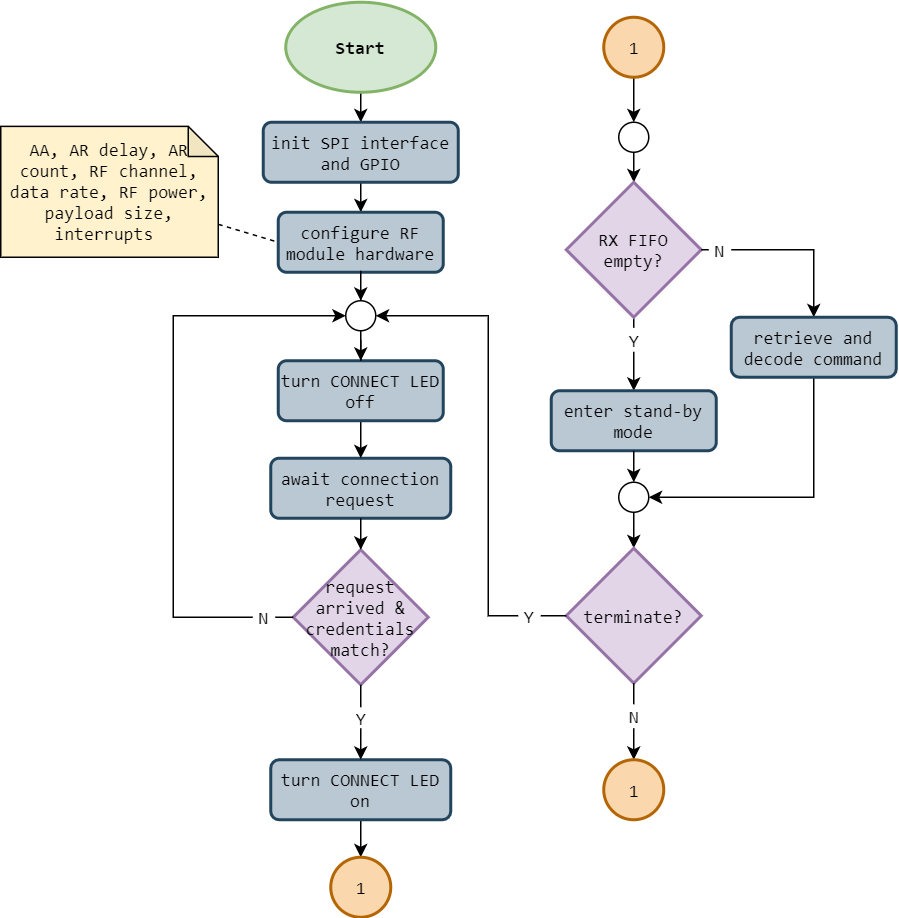

The diagram above was exported from draw.io. Its source (the exported page's mxGraphModel, read from the mxfile embedded in the PNG):
<mxGraphModel dx="1086" dy="846" grid="1" gridSize="10" guides="1" tooltips="1" connect="1" arrows="1" fold="1" page="1" pageScale="1" pageWidth="1169" pageHeight="827" math="0" shadow="0">
  <root>
    <mxCell id="0" />
    <mxCell id="1" parent="0" />
    <mxCell id="sBmosrN4FuCWImrNVC2r-1" style="edgeStyle=orthogonalEdgeStyle;rounded=0;orthogonalLoop=1;jettySize=auto;html=1;fontFamily=Consolas;" parent="1" source="sBmosrN4FuCWImrNVC2r-2" target="sBmosrN4FuCWImrNVC2r-4" edge="1">
      <mxGeometry relative="1" as="geometry">
        <mxPoint x="495" y="188" as="targetPoint" />
        <mxPoint x="495" y="160" as="sourcePoint" />
      </mxGeometry>
    </mxCell>
    <mxCell id="sBmosrN4FuCWImrNVC2r-2" value="Start" style="strokeWidth=2;html=1;shape=mxgraph.flowchart.start_1;whiteSpace=wrap;fillColor=#d5e8d4;strokeColor=#82b366;fontStyle=1;fontFamily=Consolas;" parent="1" vertex="1">
      <mxGeometry x="445" y="100" width="100" height="60" as="geometry" />
    </mxCell>
    <mxCell id="sBmosrN4FuCWImrNVC2r-3" style="edgeStyle=orthogonalEdgeStyle;rounded=0;orthogonalLoop=1;jettySize=auto;html=1;fontFamily=Consolas;" parent="1" source="sBmosrN4FuCWImrNVC2r-4" target="sBmosrN4FuCWImrNVC2r-5" edge="1">
      <mxGeometry relative="1" as="geometry">
        <mxPoint x="495" y="238" as="sourcePoint" />
        <mxPoint x="495" y="252.75" as="targetPoint" />
      </mxGeometry>
    </mxCell>
    <mxCell id="sBmosrN4FuCWImrNVC2r-4" value="init SPI interface and GPIO" style="rounded=1;whiteSpace=wrap;html=1;arcSize=14;fillColor=#bac8d3;strokeColor=#23445d;fontFamily=Consolas;strokeWidth=2;" parent="1" vertex="1">
      <mxGeometry x="430" y="180" width="130" height="40" as="geometry" />
    </mxCell>
    <mxCell id="sBmosrN4FuCWImrNVC2r-5" value="configure RF module hardware" style="rounded=1;whiteSpace=wrap;html=1;arcSize=14;fillColor=#bac8d3;strokeColor=#23445d;fontFamily=Consolas;strokeWidth=2;" parent="1" vertex="1">
      <mxGeometry x="440" y="240" width="110" height="40" as="geometry" />
    </mxCell>
    <mxCell id="sBmosrN4FuCWImrNVC2r-6" style="edgeStyle=orthogonalEdgeStyle;rounded=0;orthogonalLoop=1;jettySize=auto;html=1;fontFamily=Consolas;" parent="1" source="sBmosrN4FuCWImrNVC2r-5" target="sBmosrN4FuCWImrNVC2r-18" edge="1">
      <mxGeometry relative="1" as="geometry">
        <mxPoint x="495" y="400" as="sourcePoint" />
        <mxPoint x="495" y="300" as="targetPoint" />
        <Array as="points" />
      </mxGeometry>
    </mxCell>
    <mxCell id="sBmosrN4FuCWImrNVC2r-7" style="rounded=0;orthogonalLoop=1;jettySize=auto;html=1;endArrow=none;endFill=0;fontFamily=Consolas;dashed=1;entryX=0;entryY=0.5;entryDx=0;entryDy=0;" parent="1" source="sBmosrN4FuCWImrNVC2r-8" target="sBmosrN4FuCWImrNVC2r-5" edge="1">
      <mxGeometry relative="1" as="geometry" />
    </mxCell>
    <mxCell id="sBmosrN4FuCWImrNVC2r-8" value="AA, AR delay, AR count, RF channel, data rate, RF power, payload size, interrupts&amp;nbsp;" style="shape=note;html=1;backgroundOutline=1;darkOpacity=0.05;size=20;fillColor=#fff2cc;strokeColor=#000000;whiteSpace=wrap;fontFamily=Consolas;" parent="1" vertex="1">
      <mxGeometry x="255" y="182.75" width="145" height="87.25" as="geometry" />
    </mxCell>
    <mxCell id="sBmosrN4FuCWImrNVC2r-11" value="await connection request" style="rounded=1;whiteSpace=wrap;html=1;arcSize=14;fillColor=#bac8d3;strokeColor=#23445d;fontFamily=Consolas;strokeWidth=2;" parent="1" vertex="1">
      <mxGeometry x="435" y="404" width="120" height="40" as="geometry" />
    </mxCell>
    <mxCell id="sBmosrN4FuCWImrNVC2r-12" style="edgeStyle=orthogonalEdgeStyle;rounded=0;orthogonalLoop=1;jettySize=auto;html=1;entryX=0.5;entryY=0;entryDx=0;entryDy=0;endArrow=classic;endFill=1;fontFamily=Consolas;" parent="1" source="sBmosrN4FuCWImrNVC2r-116" target="sBmosrN4FuCWImrNVC2r-11" edge="1">
      <mxGeometry relative="1" as="geometry">
        <mxPoint x="495" y="285" as="sourcePoint" />
        <mxPoint x="495" y="415" as="targetPoint" />
        <Array as="points">
          <mxPoint x="495" y="325" />
          <mxPoint x="495" y="325" />
        </Array>
      </mxGeometry>
    </mxCell>
    <mxCell id="sBmosrN4FuCWImrNVC2r-14" value="request arrived &amp;amp; credentials match?" style="strokeWidth=2;html=1;shape=mxgraph.flowchart.decision;whiteSpace=wrap;fillColor=#e1d5e7;strokeColor=#9673a6;fontFamily=Consolas;" parent="1" vertex="1">
      <mxGeometry x="450" y="465" width="90" height="90" as="geometry" />
    </mxCell>
    <mxCell id="sBmosrN4FuCWImrNVC2r-17" style="edgeStyle=orthogonalEdgeStyle;rounded=0;orthogonalLoop=1;jettySize=auto;html=1;entryX=0.5;entryY=0;entryDx=0;entryDy=0;endArrow=classic;endFill=1;fontFamily=Consolas;entryPerimeter=0;" parent="1" source="sBmosrN4FuCWImrNVC2r-11" target="sBmosrN4FuCWImrNVC2r-14" edge="1">
      <mxGeometry relative="1" as="geometry">
        <mxPoint x="495" y="425" as="sourcePoint" />
        <mxPoint x="495" y="455" as="targetPoint" />
      </mxGeometry>
    </mxCell>
    <mxCell id="sBmosrN4FuCWImrNVC2r-18" value="" style="ellipse;whiteSpace=wrap;html=1;aspect=fixed;" parent="1" vertex="1">
      <mxGeometry x="485" y="299" width="20" height="20" as="geometry" />
    </mxCell>
    <mxCell id="sBmosrN4FuCWImrNVC2r-19" value="Y" style="text;html=1;strokeColor=none;fillColor=none;align=center;verticalAlign=middle;whiteSpace=wrap;rounded=0;fontFamily=Consolas;" parent="1" vertex="1">
      <mxGeometry x="487.5" y="570" width="15" height="14" as="geometry" />
    </mxCell>
    <mxCell id="sBmosrN4FuCWImrNVC2r-20" style="edgeStyle=orthogonalEdgeStyle;rounded=0;orthogonalLoop=1;jettySize=auto;html=1;entryX=0.5;entryY=1;entryDx=0;entryDy=0;endArrow=none;endFill=0;fontFamily=Consolas;entryPerimeter=0;exitX=0.5;exitY=0;exitDx=0;exitDy=0;" parent="1" source="sBmosrN4FuCWImrNVC2r-19" target="sBmosrN4FuCWImrNVC2r-14" edge="1">
      <mxGeometry relative="1" as="geometry">
        <mxPoint x="510" y="560" as="sourcePoint" />
        <mxPoint x="495" y="655" as="targetPoint" />
        <Array as="points" />
      </mxGeometry>
    </mxCell>
    <mxCell id="sBmosrN4FuCWImrNVC2r-21" style="edgeStyle=orthogonalEdgeStyle;rounded=0;orthogonalLoop=1;jettySize=auto;html=1;endArrow=classic;endFill=1;fontFamily=Consolas;" parent="1" source="sBmosrN4FuCWImrNVC2r-22" target="sBmosrN4FuCWImrNVC2r-61" edge="1">
      <mxGeometry relative="1" as="geometry" />
    </mxCell>
    <mxCell id="sBmosrN4FuCWImrNVC2r-22" value="turn CONNECT LED on" style="rounded=1;whiteSpace=wrap;html=1;arcSize=14;fillColor=#bac8d3;strokeColor=#23445d;fontFamily=Consolas;strokeWidth=2;" parent="1" vertex="1">
      <mxGeometry x="435" y="605" width="120" height="40" as="geometry" />
    </mxCell>
    <mxCell id="sBmosrN4FuCWImrNVC2r-23" style="edgeStyle=orthogonalEdgeStyle;rounded=0;orthogonalLoop=1;jettySize=auto;html=1;entryX=0.5;entryY=0;entryDx=0;entryDy=0;endArrow=classic;endFill=1;fontFamily=Consolas;" parent="1" source="sBmosrN4FuCWImrNVC2r-19" target="sBmosrN4FuCWImrNVC2r-22" edge="1">
      <mxGeometry relative="1" as="geometry">
        <mxPoint x="495" y="599" as="sourcePoint" />
        <mxPoint x="495" y="680" as="targetPoint" />
        <Array as="points">
          <mxPoint x="495" y="590" />
          <mxPoint x="495" y="590" />
        </Array>
      </mxGeometry>
    </mxCell>
    <mxCell id="sBmosrN4FuCWImrNVC2r-24" style="edgeStyle=orthogonalEdgeStyle;rounded=0;orthogonalLoop=1;jettySize=auto;html=1;fontFamily=Consolas;" parent="1" source="sBmosrN4FuCWImrNVC2r-27" target="sBmosrN4FuCWImrNVC2r-26" edge="1">
      <mxGeometry relative="1" as="geometry">
        <mxPoint x="677" y="160" as="targetPoint" />
      </mxGeometry>
    </mxCell>
    <mxCell id="sBmosrN4FuCWImrNVC2r-25" style="edgeStyle=orthogonalEdgeStyle;rounded=0;orthogonalLoop=1;jettySize=auto;html=1;entryX=0.5;entryY=0;entryDx=0;entryDy=0;fontFamily=Consolas;endArrow=none;endFill=0;" parent="1" source="sBmosrN4FuCWImrNVC2r-26" target="sBmosrN4FuCWImrNVC2r-29" edge="1">
      <mxGeometry relative="1" as="geometry">
        <Array as="points">
          <mxPoint x="677" y="310" />
          <mxPoint x="677" y="310" />
        </Array>
      </mxGeometry>
    </mxCell>
    <mxCell id="sBmosrN4FuCWImrNVC2r-100" style="edgeStyle=orthogonalEdgeStyle;rounded=0;orthogonalLoop=1;jettySize=auto;html=1;entryX=0.5;entryY=0;entryDx=0;entryDy=0;" parent="1" source="sBmosrN4FuCWImrNVC2r-102" target="sBmosrN4FuCWImrNVC2r-119" edge="1">
      <mxGeometry relative="1" as="geometry">
        <mxPoint x="780" y="310" as="targetPoint" />
        <Array as="points">
          <mxPoint x="797" y="265" />
        </Array>
      </mxGeometry>
    </mxCell>
    <mxCell id="sBmosrN4FuCWImrNVC2r-26" value="RX FIFO empty?" style="strokeWidth=2;html=1;shape=mxgraph.flowchart.decision;whiteSpace=wrap;fillColor=#e1d5e7;strokeColor=#9673a6;fontFamily=Consolas;" parent="1" vertex="1">
      <mxGeometry x="632" y="220" width="90" height="90" as="geometry" />
    </mxCell>
    <mxCell id="sBmosrN4FuCWImrNVC2r-27" value="" style="ellipse;whiteSpace=wrap;html=1;aspect=fixed;" parent="1" vertex="1">
      <mxGeometry x="667" y="180" width="20" height="20" as="geometry" />
    </mxCell>
    <mxCell id="sBmosrN4FuCWImrNVC2r-28" style="edgeStyle=orthogonalEdgeStyle;rounded=0;orthogonalLoop=1;jettySize=auto;html=1;fontFamily=Consolas;" parent="1" source="sBmosrN4FuCWImrNVC2r-29" target="sBmosrN4FuCWImrNVC2r-95" edge="1">
      <mxGeometry relative="1" as="geometry">
        <mxPoint x="677" y="370" as="targetPoint" />
        <Array as="points" />
      </mxGeometry>
    </mxCell>
    <mxCell id="sBmosrN4FuCWImrNVC2r-29" value="Y" style="text;html=1;strokeColor=none;fillColor=none;align=center;verticalAlign=middle;whiteSpace=wrap;rounded=0;fontFamily=Consolas;" parent="1" vertex="1">
      <mxGeometry x="669.5" y="317" width="15" height="16" as="geometry" />
    </mxCell>
    <mxCell id="sBmosrN4FuCWImrNVC2r-33" style="edgeStyle=orthogonalEdgeStyle;rounded=0;orthogonalLoop=1;jettySize=auto;html=1;entryX=0.5;entryY=0;entryDx=0;entryDy=0;endArrow=classic;endFill=1;fontFamily=Consolas;" parent="1" target="sBmosrN4FuCWImrNVC2r-27" edge="1">
      <mxGeometry relative="1" as="geometry">
        <mxPoint x="677" y="150" as="sourcePoint" />
      </mxGeometry>
    </mxCell>
    <mxCell id="sBmosrN4FuCWImrNVC2r-61" value="1" style="verticalLabelPosition=middle;verticalAlign=middle;html=1;shape=mxgraph.flowchart.on-page_reference;strokeWidth=2;align=center;labelPosition=center;fillColor=#fad7ac;strokeColor=#b46504;fontFamily=Consolas;" parent="1" vertex="1">
      <mxGeometry x="475" y="670" width="40" height="40" as="geometry" />
    </mxCell>
    <mxCell id="sBmosrN4FuCWImrNVC2r-62" value="1" style="verticalLabelPosition=middle;verticalAlign=middle;html=1;shape=mxgraph.flowchart.on-page_reference;strokeWidth=2;align=center;labelPosition=center;fillColor=#fad7ac;strokeColor=#b46504;fontFamily=Consolas;" parent="1" vertex="1">
      <mxGeometry x="657" y="110" width="40" height="40" as="geometry" />
    </mxCell>
    <mxCell id="sBmosrN4FuCWImrNVC2r-112" style="edgeStyle=orthogonalEdgeStyle;rounded=0;orthogonalLoop=1;jettySize=auto;html=1;entryX=0;entryY=0.5;entryDx=0;entryDy=0;endArrow=classic;endFill=1;" parent="1" source="sBmosrN4FuCWImrNVC2r-82" target="sBmosrN4FuCWImrNVC2r-18" edge="1">
      <mxGeometry relative="1" as="geometry">
        <Array as="points">
          <mxPoint x="370" y="510" />
          <mxPoint x="370" y="309" />
        </Array>
      </mxGeometry>
    </mxCell>
    <mxCell id="sBmosrN4FuCWImrNVC2r-82" value="N" style="text;html=1;strokeColor=none;fillColor=none;align=center;verticalAlign=middle;whiteSpace=wrap;rounded=0;fontFamily=Consolas;" parent="1" vertex="1">
      <mxGeometry x="423" y="503" width="15" height="14" as="geometry" />
    </mxCell>
    <mxCell id="sBmosrN4FuCWImrNVC2r-83" style="edgeStyle=none;rounded=0;orthogonalLoop=1;jettySize=auto;html=1;endArrow=none;endFill=0;fontFamily=Consolas;exitX=0;exitY=0.5;exitDx=0;exitDy=0;exitPerimeter=0;" parent="1" source="sBmosrN4FuCWImrNVC2r-14" target="sBmosrN4FuCWImrNVC2r-82" edge="1">
      <mxGeometry relative="1" as="geometry">
        <mxPoint x="450" y="481.8604651162791" as="sourcePoint" />
        <mxPoint x="410" y="500" as="targetPoint" />
      </mxGeometry>
    </mxCell>
    <mxCell id="sBmosrN4FuCWImrNVC2r-97" style="edgeStyle=orthogonalEdgeStyle;rounded=0;orthogonalLoop=1;jettySize=auto;html=1;" parent="1" source="sBmosrN4FuCWImrNVC2r-98" target="sBmosrN4FuCWImrNVC2r-96" edge="1">
      <mxGeometry relative="1" as="geometry" />
    </mxCell>
    <mxCell id="sBmosrN4FuCWImrNVC2r-95" value="enter stand-by mode" style="rounded=1;whiteSpace=wrap;html=1;arcSize=14;fillColor=#bac8d3;strokeColor=#23445d;fontFamily=Consolas;strokeWidth=2;" parent="1" vertex="1">
      <mxGeometry x="622" y="359" width="110" height="40" as="geometry" />
    </mxCell>
    <mxCell id="sBmosrN4FuCWImrNVC2r-106" style="edgeStyle=orthogonalEdgeStyle;rounded=0;orthogonalLoop=1;jettySize=auto;html=1;endArrow=classic;endFill=1;entryX=0.5;entryY=0;entryDx=0;entryDy=0;entryPerimeter=0;exitX=0.5;exitY=1;exitDx=0;exitDy=0;" parent="1" source="sBmosrN4FuCWImrNVC2r-107" target="sBmosrN4FuCWImrNVC2r-113" edge="1">
      <mxGeometry relative="1" as="geometry">
        <mxPoint x="690" y="190" as="targetPoint" />
        <Array as="points">
          <mxPoint x="677" y="590" />
          <mxPoint x="677" y="590" />
        </Array>
      </mxGeometry>
    </mxCell>
    <mxCell id="sBmosrN4FuCWImrNVC2r-109" style="edgeStyle=orthogonalEdgeStyle;rounded=0;orthogonalLoop=1;jettySize=auto;html=1;entryX=1;entryY=0.5;entryDx=0;entryDy=0;endArrow=classic;endFill=1;" parent="1" source="sBmosrN4FuCWImrNVC2r-110" target="sBmosrN4FuCWImrNVC2r-18" edge="1">
      <mxGeometry relative="1" as="geometry">
        <Array as="points">
          <mxPoint x="580" y="509" />
          <mxPoint x="580" y="309" />
        </Array>
      </mxGeometry>
    </mxCell>
    <mxCell id="sBmosrN4FuCWImrNVC2r-96" value="terminate?" style="strokeWidth=2;html=1;shape=mxgraph.flowchart.decision;whiteSpace=wrap;fillColor=#e1d5e7;strokeColor=#9673a6;fontFamily=Consolas;" parent="1" vertex="1">
      <mxGeometry x="632" y="464" width="90" height="90" as="geometry" />
    </mxCell>
    <mxCell id="sBmosrN4FuCWImrNVC2r-98" value="" style="ellipse;whiteSpace=wrap;html=1;aspect=fixed;" parent="1" vertex="1">
      <mxGeometry x="667" y="420" width="20" height="20" as="geometry" />
    </mxCell>
    <mxCell id="sBmosrN4FuCWImrNVC2r-99" style="edgeStyle=orthogonalEdgeStyle;rounded=0;orthogonalLoop=1;jettySize=auto;html=1;" parent="1" source="sBmosrN4FuCWImrNVC2r-95" target="sBmosrN4FuCWImrNVC2r-98" edge="1">
      <mxGeometry relative="1" as="geometry">
        <mxPoint x="677" y="399" as="sourcePoint" />
        <mxPoint x="677" y="474" as="targetPoint" />
      </mxGeometry>
    </mxCell>
    <mxCell id="sBmosrN4FuCWImrNVC2r-102" value="N" style="text;html=1;strokeColor=none;fillColor=none;align=center;verticalAlign=middle;whiteSpace=wrap;rounded=0;fontFamily=Consolas;" parent="1" vertex="1">
      <mxGeometry x="727" y="257" width="15" height="16" as="geometry" />
    </mxCell>
    <mxCell id="sBmosrN4FuCWImrNVC2r-103" style="edgeStyle=orthogonalEdgeStyle;rounded=0;orthogonalLoop=1;jettySize=auto;html=1;entryX=0;entryY=0.5;entryDx=0;entryDy=0;endArrow=none;endFill=0;" parent="1" source="sBmosrN4FuCWImrNVC2r-26" target="sBmosrN4FuCWImrNVC2r-102" edge="1">
      <mxGeometry relative="1" as="geometry">
        <mxPoint x="722" y="265" as="sourcePoint" />
        <mxPoint x="687" y="430" as="targetPoint" />
        <Array as="points">
          <mxPoint x="722" y="265" />
          <mxPoint x="722" y="265" />
        </Array>
      </mxGeometry>
    </mxCell>
    <mxCell id="sBmosrN4FuCWImrNVC2r-107" value="N" style="text;html=1;strokeColor=none;fillColor=none;align=center;verticalAlign=middle;whiteSpace=wrap;rounded=0;fontFamily=Consolas;" parent="1" vertex="1">
      <mxGeometry x="669.5" y="568" width="15" height="16" as="geometry" />
    </mxCell>
    <mxCell id="sBmosrN4FuCWImrNVC2r-108" style="edgeStyle=orthogonalEdgeStyle;rounded=0;orthogonalLoop=1;jettySize=auto;html=1;entryX=0.5;entryY=0;entryDx=0;entryDy=0;endArrow=none;endFill=0;exitX=0.5;exitY=1;exitDx=0;exitDy=0;exitPerimeter=0;" parent="1" source="sBmosrN4FuCWImrNVC2r-96" target="sBmosrN4FuCWImrNVC2r-107" edge="1">
      <mxGeometry relative="1" as="geometry">
        <mxPoint x="632" y="509.9999999999999" as="sourcePoint" />
        <mxPoint x="667" y="190" as="targetPoint" />
        <Array as="points">
          <mxPoint x="677" y="560" />
          <mxPoint x="677" y="560" />
        </Array>
      </mxGeometry>
    </mxCell>
    <mxCell id="sBmosrN4FuCWImrNVC2r-110" value="Y" style="text;html=1;strokeColor=none;fillColor=none;align=center;verticalAlign=middle;whiteSpace=wrap;rounded=0;fontFamily=Consolas;" parent="1" vertex="1">
      <mxGeometry x="600" y="501" width="15" height="16" as="geometry" />
    </mxCell>
    <mxCell id="sBmosrN4FuCWImrNVC2r-111" style="edgeStyle=orthogonalEdgeStyle;rounded=0;orthogonalLoop=1;jettySize=auto;html=1;entryX=1;entryY=0.5;entryDx=0;entryDy=0;endArrow=none;endFill=0;exitX=0;exitY=0.5;exitDx=0;exitDy=0;exitPerimeter=0;" parent="1" source="sBmosrN4FuCWImrNVC2r-96" target="sBmosrN4FuCWImrNVC2r-110" edge="1">
      <mxGeometry relative="1" as="geometry">
        <mxPoint x="632" y="449" as="sourcePoint" />
        <mxPoint x="475" y="309" as="targetPoint" />
        <Array as="points">
          <mxPoint x="615" y="509" />
        </Array>
      </mxGeometry>
    </mxCell>
    <mxCell id="sBmosrN4FuCWImrNVC2r-113" value="1" style="verticalLabelPosition=middle;verticalAlign=middle;html=1;shape=mxgraph.flowchart.on-page_reference;strokeWidth=2;align=center;labelPosition=center;fillColor=#fad7ac;strokeColor=#b46504;fontFamily=Consolas;" parent="1" vertex="1">
      <mxGeometry x="657" y="605" width="40" height="40" as="geometry" />
    </mxCell>
    <mxCell id="sBmosrN4FuCWImrNVC2r-116" value="turn CONNECT LED off" style="rounded=1;whiteSpace=wrap;html=1;arcSize=14;fillColor=#bac8d3;strokeColor=#23445d;fontFamily=Consolas;strokeWidth=2;" parent="1" vertex="1">
      <mxGeometry x="440" y="339" width="110" height="40" as="geometry" />
    </mxCell>
    <mxCell id="sBmosrN4FuCWImrNVC2r-117" style="edgeStyle=orthogonalEdgeStyle;rounded=0;orthogonalLoop=1;jettySize=auto;html=1;entryX=0.5;entryY=0;entryDx=0;entryDy=0;endArrow=classic;endFill=1;fontFamily=Consolas;" parent="1" source="sBmosrN4FuCWImrNVC2r-18" target="sBmosrN4FuCWImrNVC2r-116" edge="1">
      <mxGeometry relative="1" as="geometry">
        <mxPoint x="495" y="319" as="sourcePoint" />
        <mxPoint x="495" y="394" as="targetPoint" />
        <Array as="points" />
      </mxGeometry>
    </mxCell>
    <mxCell id="sBmosrN4FuCWImrNVC2r-120" style="edgeStyle=orthogonalEdgeStyle;rounded=0;orthogonalLoop=1;jettySize=auto;html=1;entryX=1;entryY=0.5;entryDx=0;entryDy=0;endArrow=classic;endFill=1;" parent="1" source="sBmosrN4FuCWImrNVC2r-119" target="sBmosrN4FuCWImrNVC2r-98" edge="1">
      <mxGeometry relative="1" as="geometry">
        <Array as="points">
          <mxPoint x="797" y="430" />
        </Array>
      </mxGeometry>
    </mxCell>
    <mxCell id="sBmosrN4FuCWImrNVC2r-119" value="retrieve and decode command" style="rounded=1;whiteSpace=wrap;html=1;arcSize=14;fillColor=#bac8d3;strokeColor=#23445d;fontFamily=Consolas;strokeWidth=2;" parent="1" vertex="1">
      <mxGeometry x="742" y="310" width="110" height="40" as="geometry" />
    </mxCell>
  </root>
</mxGraphModel>